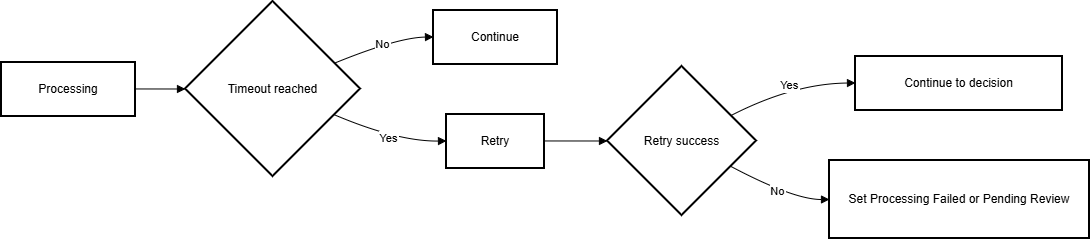

The diagram above was exported from draw.io. Its source (the exported page's mxGraphModel, read from the mxfile embedded in the PNG):
<mxGraphModel dx="1042" dy="562" grid="1" gridSize="10" guides="1" tooltips="1" connect="1" arrows="1" fold="1" page="1" pageScale="1" pageWidth="1654" pageHeight="1169" math="0" shadow="0">
  <root>
    <mxCell id="0" />
    <mxCell id="1" parent="0" />
    <mxCell id="mAAfoCF_T0H0OdO5pvs0-1" parent="1" style="whiteSpace=wrap;strokeWidth=2;" value="Processing" vertex="1">
      <mxGeometry height="54" width="134" x="20" y="81" as="geometry" />
    </mxCell>
    <mxCell id="mAAfoCF_T0H0OdO5pvs0-2" parent="1" style="rhombus;strokeWidth=2;whiteSpace=wrap;" value="Timeout reached" vertex="1">
      <mxGeometry height="175" width="175" x="204" y="20" as="geometry" />
    </mxCell>
    <mxCell id="mAAfoCF_T0H0OdO5pvs0-3" parent="1" style="whiteSpace=wrap;strokeWidth=2;" value="Continue" vertex="1">
      <mxGeometry height="54" width="124" x="452" y="29" as="geometry" />
    </mxCell>
    <mxCell id="mAAfoCF_T0H0OdO5pvs0-4" parent="1" style="whiteSpace=wrap;strokeWidth=2;" value="Retry" vertex="1">
      <mxGeometry height="54" width="98" x="465" y="133" as="geometry" />
    </mxCell>
    <mxCell id="mAAfoCF_T0H0OdO5pvs0-5" parent="1" style="rhombus;strokeWidth=2;whiteSpace=wrap;" value="Retry success" vertex="1">
      <mxGeometry height="149" width="149" x="626" y="85" as="geometry" />
    </mxCell>
    <mxCell id="mAAfoCF_T0H0OdO5pvs0-6" parent="1" style="whiteSpace=wrap;strokeWidth=2;" value="Continue to decision" vertex="1">
      <mxGeometry height="54" width="207" x="874" y="75" as="geometry" />
    </mxCell>
    <mxCell id="mAAfoCF_T0H0OdO5pvs0-7" parent="1" style="whiteSpace=wrap;strokeWidth=2;" value="Set Processing Failed or Pending Review" vertex="1">
      <mxGeometry height="78" width="260" x="848" y="179" as="geometry" />
    </mxCell>
    <mxCell id="mAAfoCF_T0H0OdO5pvs0-8" edge="1" parent="1" source="mAAfoCF_T0H0OdO5pvs0-1" style="curved=1;startArrow=none;endArrow=block;exitX=1;exitY=0.49;entryX=0;entryY=0.5;rounded=0;" target="mAAfoCF_T0H0OdO5pvs0-2" value="">
      <mxGeometry relative="1" as="geometry">
        <Array as="points" />
      </mxGeometry>
    </mxCell>
    <mxCell id="mAAfoCF_T0H0OdO5pvs0-9" edge="1" parent="1" source="mAAfoCF_T0H0OdO5pvs0-2" style="curved=1;startArrow=none;endArrow=block;exitX=1;exitY=0.29;entryX=0;entryY=0.49;rounded=0;" target="mAAfoCF_T0H0OdO5pvs0-3" value="No">
      <mxGeometry relative="1" as="geometry">
        <Array as="points">
          <mxPoint x="416" y="56" />
        </Array>
      </mxGeometry>
    </mxCell>
    <mxCell id="mAAfoCF_T0H0OdO5pvs0-10" edge="1" parent="1" source="mAAfoCF_T0H0OdO5pvs0-2" style="curved=1;startArrow=none;endArrow=block;exitX=1;exitY=0.71;entryX=0;entryY=0.49;rounded=0;" target="mAAfoCF_T0H0OdO5pvs0-4" value="Yes">
      <mxGeometry relative="1" as="geometry">
        <Array as="points">
          <mxPoint x="416" y="160" />
        </Array>
      </mxGeometry>
    </mxCell>
    <mxCell id="mAAfoCF_T0H0OdO5pvs0-11" edge="1" parent="1" source="mAAfoCF_T0H0OdO5pvs0-4" style="curved=1;startArrow=none;endArrow=block;exitX=1;exitY=0.49;entryX=0;entryY=0.5;rounded=0;" target="mAAfoCF_T0H0OdO5pvs0-5" value="">
      <mxGeometry relative="1" as="geometry">
        <Array as="points" />
      </mxGeometry>
    </mxCell>
    <mxCell id="mAAfoCF_T0H0OdO5pvs0-12" edge="1" parent="1" source="mAAfoCF_T0H0OdO5pvs0-5" style="curved=1;startArrow=none;endArrow=block;exitX=1;exitY=0.24;entryX=0;entryY=0.49;rounded=0;" target="mAAfoCF_T0H0OdO5pvs0-6" value="Yes">
      <mxGeometry relative="1" as="geometry">
        <Array as="points">
          <mxPoint x="812" y="102" />
        </Array>
      </mxGeometry>
    </mxCell>
    <mxCell id="mAAfoCF_T0H0OdO5pvs0-13" edge="1" parent="1" source="mAAfoCF_T0H0OdO5pvs0-5" style="curved=1;startArrow=none;endArrow=block;exitX=1;exitY=0.76;entryX=0;entryY=0.5;rounded=0;" target="mAAfoCF_T0H0OdO5pvs0-7" value="No">
      <mxGeometry relative="1" as="geometry">
        <Array as="points">
          <mxPoint x="812" y="218" />
        </Array>
      </mxGeometry>
    </mxCell>
  </root>
</mxGraphModel>